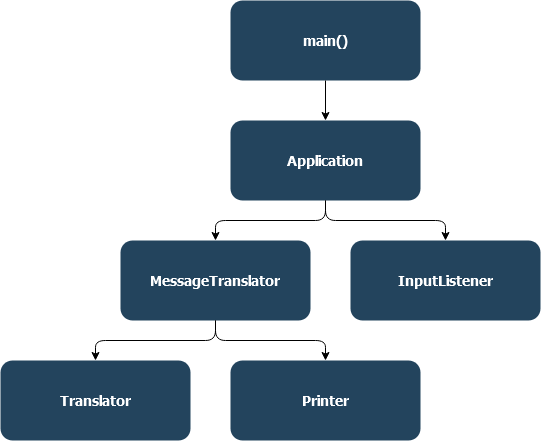

The diagram above was exported from draw.io. Its source (the exported page's mxGraphModel, read from the mxfile embedded in the PNG):
<mxGraphModel dx="1550" dy="835" grid="1" gridSize="10" guides="1" tooltips="1" connect="1" arrows="1" fold="1" page="1" pageScale="1.5" pageWidth="1169" pageHeight="827" background="#ffffff" math="0" shadow="0">
  <root>
    <mxCell id="0" />
    <mxCell id="1" parent="0" />
    <mxCell id="2" value="main()" style="rounded=1;fillColor=#23445D;gradientColor=none;strokeColor=none;fontColor=#FFFFFF;fontStyle=1;fontFamily=Tahoma;fontSize=14" parent="1" vertex="1">
      <mxGeometry x="280" y="120" width="190" height="80" as="geometry" />
    </mxCell>
    <mxCell id="ELG9MHhOCLjDYCNL_A3p-125" value="Application" style="rounded=1;fillColor=#23445D;gradientColor=none;strokeColor=none;fontColor=#FFFFFF;fontStyle=1;fontFamily=Tahoma;fontSize=14" vertex="1" parent="1">
      <mxGeometry x="280" y="240" width="190" height="80" as="geometry" />
    </mxCell>
    <mxCell id="ELG9MHhOCLjDYCNL_A3p-126" value="" style="endArrow=classic;html=1;exitX=0.5;exitY=1;exitDx=0;exitDy=0;" edge="1" parent="1" source="2" target="ELG9MHhOCLjDYCNL_A3p-125">
      <mxGeometry width="50" height="50" relative="1" as="geometry">
        <mxPoint x="210" y="410" as="sourcePoint" />
        <mxPoint x="260" y="360" as="targetPoint" />
      </mxGeometry>
    </mxCell>
    <mxCell id="ELG9MHhOCLjDYCNL_A3p-127" value="InputListener" style="rounded=1;fillColor=#23445D;gradientColor=none;strokeColor=none;fontColor=#FFFFFF;fontStyle=1;fontFamily=Tahoma;fontSize=14" vertex="1" parent="1">
      <mxGeometry x="400" y="360" width="190" height="80" as="geometry" />
    </mxCell>
    <mxCell id="ELG9MHhOCLjDYCNL_A3p-128" value="" style="endArrow=classic;html=1;exitX=0.5;exitY=1;exitDx=0;exitDy=0;entryX=0.5;entryY=0;entryDx=0;entryDy=0;edgeStyle=orthogonalEdgeStyle;" edge="1" parent="1" source="ELG9MHhOCLjDYCNL_A3p-125" target="ELG9MHhOCLjDYCNL_A3p-127">
      <mxGeometry width="50" height="50" relative="1" as="geometry">
        <mxPoint x="210" y="410" as="sourcePoint" />
        <mxPoint x="260" y="360" as="targetPoint" />
      </mxGeometry>
    </mxCell>
    <mxCell id="ELG9MHhOCLjDYCNL_A3p-129" value="MessageTranslator" style="rounded=1;fillColor=#23445D;gradientColor=none;strokeColor=none;fontColor=#FFFFFF;fontStyle=1;fontFamily=Tahoma;fontSize=14" vertex="1" parent="1">
      <mxGeometry x="170" y="360" width="190" height="80" as="geometry" />
    </mxCell>
    <mxCell id="ELG9MHhOCLjDYCNL_A3p-131" value="" style="endArrow=classic;html=1;exitX=0.5;exitY=1;exitDx=0;exitDy=0;entryX=0.5;entryY=0;entryDx=0;entryDy=0;edgeStyle=orthogonalEdgeStyle;" edge="1" parent="1" source="ELG9MHhOCLjDYCNL_A3p-125" target="ELG9MHhOCLjDYCNL_A3p-129">
      <mxGeometry width="50" height="50" relative="1" as="geometry">
        <mxPoint x="210" y="410" as="sourcePoint" />
        <mxPoint x="260" y="360" as="targetPoint" />
      </mxGeometry>
    </mxCell>
    <mxCell id="ELG9MHhOCLjDYCNL_A3p-132" value="Translator" style="rounded=1;fillColor=#23445D;gradientColor=none;strokeColor=none;fontColor=#FFFFFF;fontStyle=1;fontFamily=Tahoma;fontSize=14" vertex="1" parent="1">
      <mxGeometry x="50" y="480" width="190" height="80" as="geometry" />
    </mxCell>
    <mxCell id="ELG9MHhOCLjDYCNL_A3p-133" value="Printer" style="rounded=1;fillColor=#23445D;gradientColor=none;strokeColor=none;fontColor=#FFFFFF;fontStyle=1;fontFamily=Tahoma;fontSize=14" vertex="1" parent="1">
      <mxGeometry x="280" y="480" width="190" height="80" as="geometry" />
    </mxCell>
    <mxCell id="ELG9MHhOCLjDYCNL_A3p-134" value="" style="endArrow=classic;html=1;exitX=0.5;exitY=1;exitDx=0;exitDy=0;entryX=0.5;entryY=0;entryDx=0;entryDy=0;edgeStyle=orthogonalEdgeStyle;" edge="1" parent="1" source="ELG9MHhOCLjDYCNL_A3p-129" target="ELG9MHhOCLjDYCNL_A3p-132">
      <mxGeometry width="50" height="50" relative="1" as="geometry">
        <mxPoint x="210" y="460" as="sourcePoint" />
        <mxPoint x="260" y="410" as="targetPoint" />
      </mxGeometry>
    </mxCell>
    <mxCell id="ELG9MHhOCLjDYCNL_A3p-135" value="" style="endArrow=classic;html=1;exitX=0.5;exitY=1;exitDx=0;exitDy=0;entryX=0.5;entryY=0;entryDx=0;entryDy=0;edgeStyle=orthogonalEdgeStyle;" edge="1" parent="1" source="ELG9MHhOCLjDYCNL_A3p-129" target="ELG9MHhOCLjDYCNL_A3p-133">
      <mxGeometry width="50" height="50" relative="1" as="geometry">
        <mxPoint x="370" y="700" as="sourcePoint" />
        <mxPoint x="420" y="650" as="targetPoint" />
      </mxGeometry>
    </mxCell>
  </root>
</mxGraphModel>